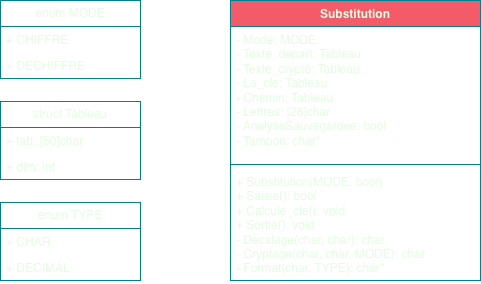

The diagram above was exported from draw.io. Its source (the exported page's mxGraphModel, read from the mxfile embedded in the PNG):
<mxGraphModel dx="934" dy="1820" grid="1" gridSize="10" guides="1" tooltips="1" connect="1" arrows="1" fold="1" page="1" pageScale="1" pageWidth="827" pageHeight="1169" math="0" shadow="0">
  <root>
    <mxCell id="0" />
    <mxCell id="1" parent="0" />
    <mxCell id="VHvYx-Bz8O1B3Pbrm6iC-1" parent="1" style="swimlane;fontStyle=1;align=center;verticalAlign=top;childLayout=stackLayout;horizontal=1;startSize=26;horizontalStack=0;resizeParent=1;resizeParentMax=0;resizeLast=0;collapsible=1;marginBottom=0;whiteSpace=wrap;html=1;labelBackgroundColor=none;fillColor=#F45B69;strokeColor=#028090;fontColor=#E4FDE1;" value="Substitution" vertex="1">
      <mxGeometry height="280" width="250" x="290" y="-110" as="geometry" />
    </mxCell>
    <mxCell id="VHvYx-Bz8O1B3Pbrm6iC-2" parent="VHvYx-Bz8O1B3Pbrm6iC-1" style="text;strokeColor=none;fillColor=none;align=left;verticalAlign=top;spacingLeft=4;spacingRight=4;overflow=hidden;rotatable=0;points=[[0,0.5],[1,0.5]];portConstraint=eastwest;whiteSpace=wrap;html=1;labelBackgroundColor=none;fontColor=#E4FDE1;" value="- Mode: MODE&lt;div&gt;- Texte_depart: Tableau&lt;/div&gt;&lt;div&gt;- Texte_crypté: Tableau&lt;/div&gt;&lt;div&gt;- La_cle: Tableau&lt;/div&gt;&lt;div&gt;- Chemin: Tableau&lt;/div&gt;&lt;div&gt;- Lettres: [26]char&lt;/div&gt;&lt;div&gt;- AnalyseSauvegardee: bool&lt;/div&gt;&lt;div&gt;- Tampon: char*&lt;/div&gt;" vertex="1">
      <mxGeometry height="134" width="250" y="26" as="geometry" />
    </mxCell>
    <mxCell id="VHvYx-Bz8O1B3Pbrm6iC-3" parent="VHvYx-Bz8O1B3Pbrm6iC-1" style="line;strokeWidth=1;fillColor=none;align=left;verticalAlign=middle;spacingTop=-1;spacingLeft=3;spacingRight=3;rotatable=0;labelPosition=right;points=[];portConstraint=eastwest;strokeColor=#028090;labelBackgroundColor=none;fontColor=#E4FDE1;" value="" vertex="1">
      <mxGeometry height="8" width="250" y="160" as="geometry" />
    </mxCell>
    <mxCell id="VHvYx-Bz8O1B3Pbrm6iC-4" parent="VHvYx-Bz8O1B3Pbrm6iC-1" style="text;strokeColor=none;fillColor=none;align=left;verticalAlign=top;spacingLeft=4;spacingRight=4;overflow=hidden;rotatable=0;points=[[0,0.5],[1,0.5]];portConstraint=eastwest;whiteSpace=wrap;html=1;labelBackgroundColor=none;fontColor=#E4FDE1;" value="&lt;div&gt;+ Substitution(MODE, bool)&lt;/div&gt;&lt;div&gt;+ Saisie(): bool&lt;/div&gt;&lt;div&gt;+ Calcule_cle(): void&lt;/div&gt;&lt;div&gt;+ Sortie(): void&lt;/div&gt;- Decalage(char, char): char&lt;div&gt;- Cryptage(char, char, MODE): char&lt;/div&gt;&lt;div&gt;- Format(char, TYPE): char*&lt;/div&gt;" vertex="1">
      <mxGeometry height="112" width="250" y="168" as="geometry" />
    </mxCell>
    <mxCell id="VHvYx-Bz8O1B3Pbrm6iC-10" parent="1" style="swimlane;fontStyle=0;childLayout=stackLayout;horizontal=1;startSize=26;fillColor=none;horizontalStack=0;resizeParent=1;resizeParentMax=0;resizeLast=0;collapsible=1;marginBottom=0;whiteSpace=wrap;html=1;labelBackgroundColor=none;strokeColor=#028090;fontColor=#E4FDE1;" value="enum MODE" vertex="1">
      <mxGeometry height="78" width="140" x="60" y="-110" as="geometry" />
    </mxCell>
    <mxCell id="VHvYx-Bz8O1B3Pbrm6iC-11" parent="VHvYx-Bz8O1B3Pbrm6iC-10" style="text;strokeColor=none;fillColor=none;align=left;verticalAlign=top;spacingLeft=4;spacingRight=4;overflow=hidden;rotatable=0;points=[[0,0.5],[1,0.5]];portConstraint=eastwest;whiteSpace=wrap;html=1;labelBackgroundColor=none;fontColor=#E4FDE1;" value="+ CHIFFRE" vertex="1">
      <mxGeometry height="26" width="140" y="26" as="geometry" />
    </mxCell>
    <mxCell id="VHvYx-Bz8O1B3Pbrm6iC-12" parent="VHvYx-Bz8O1B3Pbrm6iC-10" style="text;strokeColor=none;fillColor=none;align=left;verticalAlign=top;spacingLeft=4;spacingRight=4;overflow=hidden;rotatable=0;points=[[0,0.5],[1,0.5]];portConstraint=eastwest;whiteSpace=wrap;html=1;labelBackgroundColor=none;fontColor=#E4FDE1;" value="+ DECHIFFRE" vertex="1">
      <mxGeometry height="26" width="140" y="52" as="geometry" />
    </mxCell>
    <mxCell id="VHvYx-Bz8O1B3Pbrm6iC-14" parent="1" style="swimlane;fontStyle=0;childLayout=stackLayout;horizontal=1;startSize=26;fillColor=none;horizontalStack=0;resizeParent=1;resizeParentMax=0;resizeLast=0;collapsible=1;marginBottom=0;whiteSpace=wrap;html=1;labelBackgroundColor=none;strokeColor=#028090;fontColor=#E4FDE1;" value="enum TYPE" vertex="1">
      <mxGeometry height="78" width="140" x="60" y="92" as="geometry" />
    </mxCell>
    <mxCell id="VHvYx-Bz8O1B3Pbrm6iC-15" parent="VHvYx-Bz8O1B3Pbrm6iC-14" style="text;strokeColor=none;fillColor=none;align=left;verticalAlign=top;spacingLeft=4;spacingRight=4;overflow=hidden;rotatable=0;points=[[0,0.5],[1,0.5]];portConstraint=eastwest;whiteSpace=wrap;html=1;labelBackgroundColor=none;fontColor=#E4FDE1;" value="+ CHAR" vertex="1">
      <mxGeometry height="26" width="140" y="26" as="geometry" />
    </mxCell>
    <mxCell id="VHvYx-Bz8O1B3Pbrm6iC-16" parent="VHvYx-Bz8O1B3Pbrm6iC-14" style="text;strokeColor=none;fillColor=none;align=left;verticalAlign=top;spacingLeft=4;spacingRight=4;overflow=hidden;rotatable=0;points=[[0,0.5],[1,0.5]];portConstraint=eastwest;whiteSpace=wrap;html=1;labelBackgroundColor=none;fontColor=#E4FDE1;" value="+ DECIMAL" vertex="1">
      <mxGeometry height="26" width="140" y="52" as="geometry" />
    </mxCell>
    <mxCell id="VHvYx-Bz8O1B3Pbrm6iC-17" parent="1" style="swimlane;fontStyle=0;childLayout=stackLayout;horizontal=1;startSize=26;fillColor=none;horizontalStack=0;resizeParent=1;resizeParentMax=0;resizeLast=0;collapsible=1;marginBottom=0;whiteSpace=wrap;html=1;labelBackgroundColor=none;strokeColor=#028090;fontColor=#E4FDE1;" value="struct Tableau" vertex="1">
      <mxGeometry height="78" width="140" x="60" y="-9" as="geometry" />
    </mxCell>
    <mxCell id="VHvYx-Bz8O1B3Pbrm6iC-18" parent="VHvYx-Bz8O1B3Pbrm6iC-17" style="text;strokeColor=none;fillColor=none;align=left;verticalAlign=top;spacingLeft=4;spacingRight=4;overflow=hidden;rotatable=0;points=[[0,0.5],[1,0.5]];portConstraint=eastwest;whiteSpace=wrap;html=1;labelBackgroundColor=none;fontColor=#E4FDE1;" value="+ tab: [50]char" vertex="1">
      <mxGeometry height="26" width="140" y="26" as="geometry" />
    </mxCell>
    <mxCell id="VHvYx-Bz8O1B3Pbrm6iC-19" parent="VHvYx-Bz8O1B3Pbrm6iC-17" style="text;strokeColor=none;fillColor=none;align=left;verticalAlign=top;spacingLeft=4;spacingRight=4;overflow=hidden;rotatable=0;points=[[0,0.5],[1,0.5]];portConstraint=eastwest;whiteSpace=wrap;html=1;labelBackgroundColor=none;fontColor=#E4FDE1;" value="+ dim: int" vertex="1">
      <mxGeometry height="26" width="140" y="52" as="geometry" />
    </mxCell>
  </root>
</mxGraphModel>